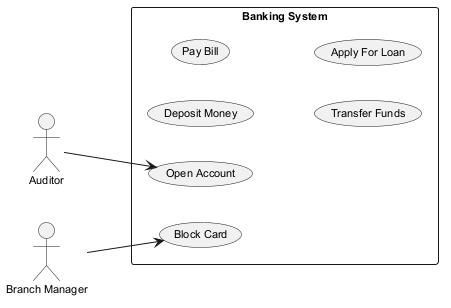

The diagram above was rendered by PlantUML. Its source (embedded in the PNG):
@startuml
skinparam backgroundColor #FFFFFF
skinparam classBackgroundColor #F1F8E9
skinparam classBorderColor #33691E
skinparam defaultFontSize 11
left to right direction
actor "Auditor" as A
actor "Branch Manager" as BM
rectangle "Banking System" {
  usecase "Open Account" as UC_OpenAccount
  usecase "Deposit Money" as UC_DepositMoney
  usecase "Pay Bill" as UC_PayBill
  usecase "Transfer Funds" as UC_TransferFunds
  usecase "Apply For Loan" as UC_ApplyForLoan
  usecase "Block Card" as UC_BlockCard
}
A --> UC_OpenAccount
BM --> UC_BlockCard
@enduml